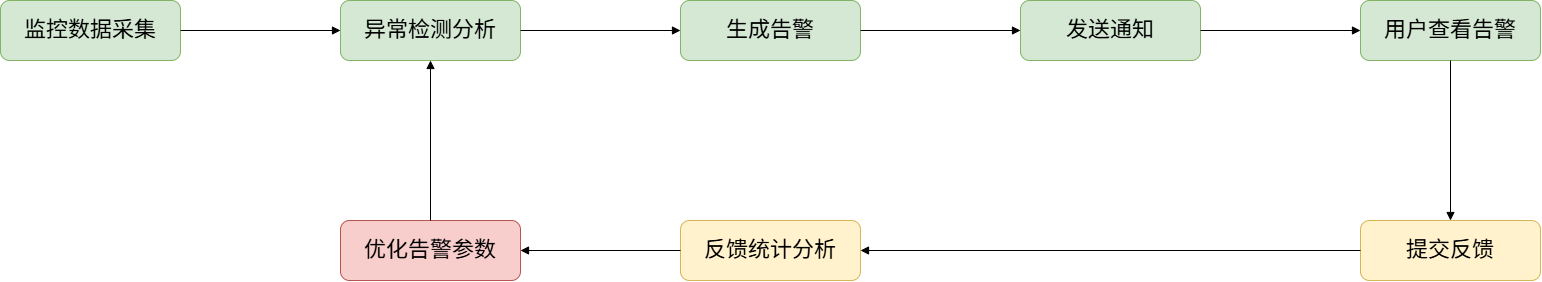

The diagram above was exported from draw.io. Its source (the exported page's mxGraphModel, read from the mxfile embedded in the PNG):
<mxGraphModel dx="1772" dy="1188" grid="1" gridSize="10" guides="1" tooltips="1" connect="1" arrows="1" fold="1" page="1" pageScale="1" pageWidth="2200" pageHeight="1600" math="0" shadow="0">
  <root>
    <mxCell id="0" />
    <mxCell id="1" parent="0" />
    <mxCell id="2" parent="1" style="rounded=1;whiteSpace=wrap;html=1;fillColor=#d5e8d4;strokeColor=#82b366;fontSize=13;" value="&lt;font style=&quot;font-size: 22px;&quot;&gt;监控数据采集&lt;/font&gt;" vertex="1">
      <mxGeometry height="60" width="180" x="160" y="250" as="geometry" />
    </mxCell>
    <mxCell id="3" parent="1" style="rounded=1;whiteSpace=wrap;html=1;fillColor=#d5e8d4;strokeColor=#82b366;fontSize=13;" value="&lt;font style=&quot;font-size: 22px;&quot;&gt;异常检测分析&lt;/font&gt;" vertex="1">
      <mxGeometry height="60" width="180" x="500" y="250" as="geometry" />
    </mxCell>
    <mxCell id="4" parent="1" style="rounded=1;whiteSpace=wrap;html=1;fillColor=#d5e8d4;strokeColor=#82b366;fontSize=13;" value="&lt;font style=&quot;font-size: 22px;&quot;&gt;生成告警&lt;/font&gt;" vertex="1">
      <mxGeometry height="60" width="180" x="840" y="250" as="geometry" />
    </mxCell>
    <mxCell id="5" parent="1" style="rounded=1;whiteSpace=wrap;html=1;fillColor=#d5e8d4;strokeColor=#82b366;fontSize=13;" value="&lt;font style=&quot;font-size: 22px;&quot;&gt;发送通知&lt;/font&gt;" vertex="1">
      <mxGeometry height="60" width="180" x="1180" y="250" as="geometry" />
    </mxCell>
    <mxCell id="6" parent="1" style="rounded=1;whiteSpace=wrap;html=1;fillColor=#d5e8d4;strokeColor=#82b366;fontSize=13;" value="&lt;font style=&quot;font-size: 22px;&quot;&gt;用户查看告警&lt;/font&gt;" vertex="1">
      <mxGeometry height="60" width="180" x="1520" y="250" as="geometry" />
    </mxCell>
    <mxCell id="7" parent="1" style="rounded=1;whiteSpace=wrap;html=1;fillColor=#fff2cc;strokeColor=#d6b656;fontSize=12;" value="&lt;font style=&quot;font-size: 22px;&quot;&gt;提交反馈&lt;/font&gt;" vertex="1">
      <mxGeometry height="60" width="180" x="1520" y="470" as="geometry" />
    </mxCell>
    <mxCell id="8" parent="1" style="rounded=1;whiteSpace=wrap;html=1;fillColor=#fff2cc;strokeColor=#d6b656;fontSize=12;" value="&lt;font style=&quot;font-size: 22px;&quot;&gt;反馈统计分析&lt;/font&gt;" vertex="1">
      <mxGeometry height="60" width="180" x="840" y="470" as="geometry" />
    </mxCell>
    <mxCell id="9" parent="1" style="rounded=1;whiteSpace=wrap;html=1;fillColor=#f8cecc;strokeColor=#b85450;fontSize=12;" value="&lt;font style=&quot;font-size: 22px;&quot;&gt;优化告警参数&lt;/font&gt;" vertex="1">
      <mxGeometry height="60" width="180" x="500" y="470" as="geometry" />
    </mxCell>
    <mxCell id="10" edge="1" parent="1" source="2" style="edgeStyle=orthogonalEdgeStyle;rounded=0;orthogonalLoop=1;jettySize=auto;html=1;endArrow=block;endFill=1;" target="3">
      <mxGeometry relative="1" as="geometry" />
    </mxCell>
    <mxCell id="11" edge="1" parent="1" source="3" style="edgeStyle=orthogonalEdgeStyle;rounded=0;orthogonalLoop=1;jettySize=auto;html=1;endArrow=block;endFill=1;" target="4">
      <mxGeometry relative="1" as="geometry" />
    </mxCell>
    <mxCell id="12" edge="1" parent="1" source="4" style="edgeStyle=orthogonalEdgeStyle;rounded=0;orthogonalLoop=1;jettySize=auto;html=1;endArrow=block;endFill=1;" target="5">
      <mxGeometry relative="1" as="geometry" />
    </mxCell>
    <mxCell id="13" edge="1" parent="1" source="5" style="edgeStyle=orthogonalEdgeStyle;rounded=0;orthogonalLoop=1;jettySize=auto;html=1;endArrow=block;endFill=1;" target="6">
      <mxGeometry relative="1" as="geometry" />
    </mxCell>
    <mxCell id="14" edge="1" parent="1" source="6" style="edgeStyle=orthogonalEdgeStyle;rounded=0;orthogonalLoop=1;jettySize=auto;html=1;endArrow=block;endFill=1;" target="7">
      <mxGeometry relative="1" as="geometry" />
    </mxCell>
    <mxCell id="15" edge="1" parent="1" source="7" style="edgeStyle=orthogonalEdgeStyle;rounded=0;orthogonalLoop=1;jettySize=auto;html=1;endArrow=block;endFill=1;" target="8">
      <mxGeometry relative="1" as="geometry" />
    </mxCell>
    <mxCell id="16" edge="1" parent="1" source="8" style="edgeStyle=orthogonalEdgeStyle;rounded=0;orthogonalLoop=1;jettySize=auto;html=1;endArrow=block;endFill=1;" target="9">
      <mxGeometry relative="1" as="geometry" />
    </mxCell>
    <mxCell id="17" edge="1" parent="1" source="9" style="edgeStyle=orthogonalEdgeStyle;rounded=0;orthogonalLoop=1;jettySize=auto;html=1;endArrow=block;endFill=1;" target="3">
      <mxGeometry relative="1" as="geometry" />
    </mxCell>
  </root>
</mxGraphModel>